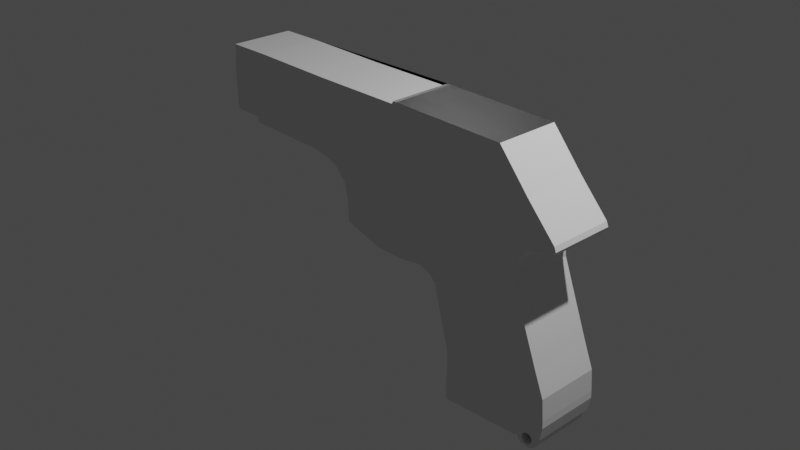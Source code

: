 # Source: Beretta.blend  (saved by Blender 3.1.7; exported with 4.5.12 LTS)
import bpy
from mathutils import Matrix  # noqa: F401  (used for matrix-valued properties, if any)

bpy.ops.wm.read_factory_settings(use_empty=True)
scene = bpy.context.scene
scene.name = 'Scene'

# ---- collections
col_collection = bpy.data.collections.new('Collection'); scene.collection.children.link(col_collection)
col_collection_2 = bpy.data.collections.new('Collection 2'); scene.collection.children.link(col_collection_2)

# ---- world
world_world = bpy.data.worlds.new('World'); scene.world = world_world
world_world.use_nodes = True; world_world.node_tree.nodes.clear()
_N = world_world.node_tree.nodes; _L = world_world.node_tree.links
n0 = _N.new('ShaderNodeOutputWorld'); n0.name = 'World Output'; n0.location = (300, 300)
n1 = _N.new('ShaderNodeBackground'); n1.name = 'Background'; n1.location = (10, 300)
n1.inputs[0].default_value = (0.05088, 0.05088, 0.05088, 1.0)
_L.new(n1.outputs[0], n0.inputs[0])
n0.is_active_output = True
world_world.color = (0.05088, 0.05088, 0.05088)
world_world.use_sun_shadow = False
world_world.sun_shadow_jitter_overblur = 0.0

# ---- cameras
cam_camera = bpy.data.cameras.new('Camera')
cam_camera.clip_end = 100.0
cam_camera.ortho_scale = 7.314

# ---- lights
light_light = bpy.data.lights.new('Light', 'POINT')
light_light.transmission_factor = 0.0
light_light.energy = 1000.0
light_light.shadow_soft_size = 0.1
light_light.shadow_maximum_resolution = 0.006
light_light.use_absolute_resolution = True

# ---- meshes
me_cube = bpy.data.meshes.new('Cube')
me_cube.from_pydata([(0.7702, -1.0, -0.7148), (0.8466, -1.0, 1.251), (0.7702, -0.2891, -0.7148), (0.8466, -0.2891, 1.251), (0.7026, -0.2891, 0.02679), (0.7026, -1.0, 0.02679), (-0.7744, -1.0, 0.5031), (-0.7744, -0.2891, 0.5031), (0.4141, -0.2891, 0.7942), (0.4141, -1.0, 0.7942), (0.8303, -0.2891, -0.4823), (0.8303, -1.0, -0.4823), (0.1772, -0.2891, 2.041), (0.1772, -1.0, 2.041), (0.0, -1.0, 0.5031), (0.0, -0.2891, 0.5031), (0.8126, -0.2891, -0.2524), (0.8126, -1.0, -0.2524), (-1.807, -1.0, 0.5969), (-1.807, -0.2891, 0.5969), (0.5222, -0.2891, 1.136), (0.5222, -1.0, 1.136), (0.08862, -1.0, 1.272), (0.08862, -0.2891, 1.272), (-1.142, -1.0, 2.063), (-0.3017, -1.0, 0.5031), (-1.142, -0.2891, 2.063), (-0.3017, -0.2891, 0.5031), (-0.6515, -0.2891, 1.072), (-0.6515, -1.0, 1.072), (-1.86, -1.0, 1.012), (-1.86, -0.2891, 1.012), (0.6316, -0.2891, 1.187), (0.6316, -1.0, 1.187), (0.1329, -1.0, 1.657), (0.1329, -0.2891, 1.657), (-0.8264, -0.2891, 1.356), (-0.8264, -1.0, 1.356), (-1.011, -0.2891, 0.4654), (0.4035, -0.2891, 0.9177), (0.4035, -1.0, 0.9177), (0.04431, -1.0, 0.8876), (0.04431, -0.2891, 0.8876), (-1.011, -1.0, 0.4654), (-0.4766, -1.0, 0.7875), (-0.4766, -0.2891, 0.7875), (-1.375, -1.0, 0.4652), (-1.375, -0.2891, 0.4652), (0.4497, -0.2891, 1.045), (0.4497, -1.0, 1.045), (0.06647, -1.0, 1.08), (0.06647, -0.2891, 1.08), (-0.5641, -1.0, 0.9297), (-0.5641, -0.2891, 0.9297), (-1.983, -1.0, 1.148), (-1.983, -0.2891, 1.148), (0.7417, -0.2891, 1.195), (0.7417, -1.0, 1.195), (0.1551, -1.0, 1.849), (0.1551, -0.2891, 1.849), (-0.9138, -0.2891, 1.498), (-0.9138, -1.0, 1.498), (-2.081, -1.0, 1.194), (-2.081, -0.2891, 1.194), (0.8144, -0.2891, 1.202), (0.8144, -1.0, 1.202), (0.1662, -1.0, 1.945), (0.1662, -0.2891, 1.945), (-0.9576, -0.2891, 1.57), (-0.9576, -1.0, 1.57), (0.5119, -0.2891, 1.646), (0.5051, -1.0, -0.7963), (0.207, -0.2891, 0.6486), (0.5051, -0.2891, -0.7963), (0.5119, -1.0, 1.646), (0.207, -1.0, 0.6486), (0.3054, -1.0, 1.204), (0.3054, -0.2891, 1.204), (0.3823, -1.0, 1.422), (0.3823, -0.2891, 1.422), (0.2239, -0.2891, 0.9026), (0.2239, -1.0, 0.9026), (0.2581, -0.2891, 1.063), (0.2581, -1.0, 1.063), (0.4471, -1.0, 1.534), (0.4471, -0.2891, 1.534), (0.4795, -1.0, 1.59), (0.4795, -0.2891, 1.59), (0.827, -0.2891, 1.302), (0.6647, -1.0, -0.8627), (0.3099, -0.2891, 0.721), (0.6647, -0.2891, -0.8627), (0.827, -1.0, 1.302), (0.3099, -1.0, 0.721), (0.8332, -0.2891, -0.5619), (0.8332, -1.0, -0.5619), (-0.3819, -1.0, -0.8513), (-0.3819, -0.2891, -0.8513), (0.7486, -1.0, -0.8235), (0.6112, -0.2891, 0.01492), (0.362, -0.2891, 0.7576), (0.7348, -0.2891, -0.4896), (0.7165, -0.2891, -0.2497), (0.7486, -0.2891, -0.8235), (0.6112, -1.0, 0.01492), (0.362, -1.0, 0.7576), (0.7348, -1.0, -0.4896), (0.7165, -1.0, -0.2497), (0.5996, -0.2891, -0.8497), (0.5996, -1.0, -0.8497), (0.5303, -0.2891, -0.7534), (0.5303, -1.0, -0.7534), (0.5576, -1.0, -0.818), (0.5576, -0.2891, -0.818), (-0.7744, -0.6445, 0.5031), (-0.4442, -1.0, -0.07431), (-0.4442, -0.2891, -0.07431), (-0.3819, -0.6445, -0.8513), (-0.4442, -0.6445, -0.07431), (-0.7744, -0.4668, 0.5031), (-0.3791, -1.0, -0.4189), (-0.3791, -0.2891, -0.4189), (-0.3819, -0.4668, -0.8513), (-0.7744, -0.8223, 0.5031), (-0.5667, -1.0, 0.3761), (-0.5667, -0.2891, 0.3761), (-0.3819, -0.8223, -0.8513), (-0.4442, -0.8223, -0.07431), (-0.4442, -0.4668, -0.07431), (-0.5667, -0.6445, 0.3761), (-0.3791, -0.6445, -0.4189), (-0.3791, -0.4668, -0.4189), (-0.5667, -0.4668, 0.3761), (-0.5667, -0.8223, 0.3761), (-0.3791, -0.8223, -0.4189), (-0.7744, -0.3779, 0.5031), (-0.3897, -1.0, -0.7166), (-0.3897, -0.2891, -0.7166), (-0.3819, -0.3779, -0.8513), (-0.7744, -0.7334, 0.5031), (-0.4904, -1.0, 0.1025), (-0.4904, -0.2891, 0.1025), (-0.3819, -0.7334, -0.8513), (-0.4442, -0.9111, -0.07431), (-0.4442, -0.5557, -0.07431), (-0.6298, -0.6445, 0.4478), (-0.3887, -0.6445, -0.2823), (-0.7744, -0.5557, 0.5031), (-0.3887, -1.0, -0.2823), (-0.3887, -0.2891, -0.2823), (-0.3819, -0.5557, -0.8513), (-0.7744, -0.9111, 0.5031), (-0.6298, -1.0, 0.4478), (-0.6298, -0.2891, 0.4478), (-0.3819, -0.9111, -0.8513), (-0.4442, -0.7334, -0.07431), (-0.4442, -0.3779, -0.07431), (-0.4904, -0.6445, 0.1025), (-0.3897, -0.6445, -0.7166), (-0.3791, -0.5557, -0.4189), (-0.3791, -0.3779, -0.4189), (-0.3887, -0.4668, -0.2823), (-0.3897, -0.4668, -0.7166), (-0.5667, -0.5557, 0.3761), (-0.5667, -0.3779, 0.3761), (-0.6298, -0.4668, 0.4478), (-0.4904, -0.4668, 0.1025), (-0.5667, -0.9111, 0.3761), (-0.5667, -0.7334, 0.3761), (-0.6298, -0.8223, 0.4478), (-0.4904, -0.8223, 0.1025), (-0.3791, -0.9111, -0.4189), (-0.3791, -0.7334, -0.4189), (-0.3887, -0.8223, -0.2823), (-0.3897, -0.8223, -0.7166), (-0.3897, -0.7334, -0.7166), (-0.3887, -0.7334, -0.2823), (-0.3887, -0.9111, -0.2823), (-0.4904, -0.7334, 0.1025), (-0.6298, -0.7334, 0.4478), (-0.6298, -0.9111, 0.4478), (-0.4904, -0.3779, 0.1025), (-0.6298, -0.3779, 0.4478), (-0.6298, -0.5557, 0.4478), (-0.3897, -0.3779, -0.7166), (-0.3887, -0.3779, -0.2823), (-0.3887, -0.5557, -0.2823), (-0.3897, -0.5557, -0.7166), (-0.4904, -0.5557, 0.1025), (-0.4904, -0.9111, 0.1025), (-0.3897, -0.9111, -0.7166), (0.8054, -0.2891, -0.7098), (0.7702, -0.6445, -0.7148), (0.8054, -1.0, -0.7098), (0.8332, -0.6445, -0.5619), (0.8054, -0.6445, -0.7098), (0.667, -0.2891, -0.8239), (0.6936, -0.2891, -0.8142), (0.6643, -0.2891, -0.8247), (0.7114, -0.2891, -0.7931), (0.7129, -0.2891, -0.7904), (0.719, -0.2891, -0.7601), (0.7196, -0.2891, -0.7628), (0.5969, -0.2891, -0.7707), (0.5973, -0.2891, -0.7722), (0.6054, -0.2891, -0.7949), (0.6042, -0.2891, -0.7935), (0.5999, -0.2891, -0.7433), (0.6294, -0.2891, -0.8193), (0.6317, -0.2891, -0.82), (0.7085, -0.2891, -0.7283), (0.707, -0.2891, -0.7269), (0.6002, -0.2891, -0.7413), (0.6182, -0.2891, -0.7169), (0.617, -0.2891, -0.7184), (0.648, -0.2891, -0.7026), (0.6859, -0.2891, -0.7092), (0.6837, -0.2891, -0.7086), (0.6502, -0.2891, -0.7017), (0.6569, -1.0, -0.8255), (0.694, -1.0, -0.8139), (0.6545, -1.0, -0.8251), (0.7198, -1.0, -0.771), (0.7193, -1.0, -0.7729), (0.6972, -1.0, -0.8117), (0.6959, -1.0, -0.8132), (0.5967, -1.0, -0.7688), (0.5969, -1.0, -0.7669), (0.6033, -1.0, -0.7918), (0.6028, -1.0, -0.7903), (0.621, -1.0, -0.8129), (0.6227, -1.0, -0.8146), (0.7107, -1.0, -0.7328), (0.71, -1.0, -0.7305), (0.6012, -1.0, -0.7388), (0.6196, -1.0, -0.7157), (0.6024, -1.0, -0.7372), (0.6218, -1.0, -0.7147), (0.6891, -1.0, -0.7113), (0.6876, -1.0, -0.7101), (0.6556, -1.0, -0.7019), (0.6532, -1.0, -0.7014), (-1.807, -0.6445, 0.5969), (-1.81, -1.0, 0.8132), (-1.86, -0.6445, 1.012), (-1.81, -0.2891, 0.8132), (-1.81, -0.6445, 0.8132), (-3.617, -1.0, 1.747), (-3.617, -0.2891, 1.747), (-2.271, -1.0, 1.238), (-2.271, -0.2891, 1.238), (-2.164, -1.0, 2.036), (-2.164, -0.2891, 2.036), (-1.16, -1.0, 2.033), (-1.16, -0.2891, 2.033), (-3.108, -1.0, 2.053), (-3.108, -0.2891, 2.053), (-3.616, -1.0, 1.58), (-3.616, -0.2891, 1.58), (-3.609, -1.0, 1.371), (-3.609, -0.2891, 1.371), (-3.621, -1.0, 1.644), (-3.621, -0.2891, 1.644), (-3.268, -1.0, 1.318), (-3.268, -0.2891, 1.318), (-3.257, -1.0, 1.26), (-3.257, -0.2891, 1.26), (-3.601, -1.0, 1.325), (-3.601, -0.2891, 1.325), (-3.598, -1.0, 2.051), (-3.598, -0.2891, 2.051)], [], [(262, 261, 247, 248), (88, 3, 64, 56, 32, 20, 77, 79, 85, 87, 70), (64, 3, 1, 65), (251, 252, 256, 255), (192, 0, 98, 103, 2), (264, 263, 267, 268), (16, 4, 5, 17), (102, 99, 4, 16), (4, 8, 9, 5), (99, 100, 8, 4), (194, 94, 10, 11, 95), (190, 154, 96, 136), (70, 12, 13, 74), (86, 74, 13, 66), (68, 26, 12, 67), (73, 71, 96, 154, 126, 142, 117, 150, 122, 138, 97), (101, 102, 16, 10), (10, 16, 17, 11), (53, 28, 23, 51), (83, 76, 22, 50), (52, 29, 18, 46), (48, 20, 21, 49), (48, 39, 8, 100, 90, 72, 80, 82, 77, 20), (46, 18, 242, 19, 47), (50, 22, 29, 52), (47, 19, 28, 53), (247, 261, 257, 259, 267, 263, 265, 249, 62, 69, 24, 253, 251, 255, 269, 270, 256, 252, 254, 26, 68, 63, 250, 266, 264, 268, 260, 258, 262, 248), (66, 13, 24, 69), (22, 34, 37, 29), (19, 245, 31, 36, 28), (28, 36, 35, 23), (76, 78, 34, 22), (29, 37, 30, 243, 18), (20, 32, 33, 21), (246, 244, 31, 245), (7, 38, 45, 27), (14, 41, 44, 25), (6, 43, 38, 7, 135, 119, 147, 114, 139, 123, 151), (8, 39, 40, 9), (25, 44, 43, 6), (75, 81, 41, 14), (27, 45, 42, 15), (38, 47, 53, 45), (41, 50, 52, 44), (43, 46, 47, 38), (39, 48, 49, 40), (44, 52, 46, 43), (81, 83, 50, 41), (45, 53, 51, 42), (34, 58, 61, 37), (31, 55, 60, 36), (36, 60, 59, 35), (78, 84, 58, 34), (37, 61, 54, 30), (32, 56, 57, 33), (30, 54, 55, 31, 244), (58, 66, 69, 61), (55, 63, 68, 60), (60, 68, 67, 59), (84, 86, 66, 58), (61, 69, 62, 54), (56, 64, 65, 57), (62, 249, 250, 63), (59, 67, 87, 85), (35, 59, 85, 79), (42, 51, 82, 80), (15, 42, 80, 72), (23, 35, 79, 77), (51, 23, 77, 82), (9, 40, 49, 21, 33, 57, 65, 1, 92, 74, 86, 84, 78, 76, 83, 81, 75, 93, 105), (88, 70, 74, 92), (67, 12, 70, 87), (3, 88, 92, 1), (108, 91, 89, 109), (195, 194, 95, 193), (198, 91, 108, 208, 209), (205, 208, 108, 113, 110, 73, 97, 137, 121, 149, 116, 141, 125, 153, 7, 27, 15, 72, 90, 100, 99, 102, 101, 10, 94, 191, 2, 103, 91, 198, 196, 197, 199, 200, 202, 201, 210, 211, 216, 217, 218, 215, 213, 214, 212, 207, 203, 204, 206), (219, 89, 98, 0, 193, 95, 11, 106, 107, 104, 105, 93, 75, 14, 25, 6, 152, 124, 140, 115, 148, 120, 136, 96, 71, 111, 112, 109, 231, 230, 228, 229, 226, 227, 234, 236, 235, 237, 241, 240, 239, 238, 233, 232, 222, 223, 224, 225, 220), (231, 109, 89, 219, 221), (11, 17, 107, 106), (17, 5, 104, 107), (5, 9, 105, 104), (91, 103, 98, 89), (113, 108, 109, 112), (73, 110, 111, 71), (110, 113, 112, 111), (189, 143, 115, 140), (188, 144, 118, 157), (187, 150, 117, 158), (186, 159, 130, 146), (185, 160, 131, 161), (184, 138, 122, 162), (183, 163, 129, 145), (182, 164, 132, 165), (181, 156, 128, 166), (180, 167, 124, 152), (179, 168, 133, 169), (178, 155, 127, 170), (177, 171, 120, 148), (176, 172, 134, 173), (175, 142, 126, 174), (172, 175, 174, 134), (130, 158, 175, 172), (158, 117, 142, 175), (155, 176, 173, 127), (118, 146, 176, 155), (146, 130, 172, 176), (143, 177, 148, 115), (127, 173, 177, 143), (173, 134, 171, 177), (168, 178, 170, 133), (129, 157, 178, 168), (157, 118, 155, 178), (139, 179, 169, 123), (114, 145, 179, 139), (145, 129, 168, 179), (151, 180, 152, 6), (123, 169, 180, 151), (169, 133, 167, 180), (164, 181, 166, 132), (125, 141, 181, 164), (141, 116, 156, 181), (135, 182, 165, 119), (7, 153, 182, 135), (153, 125, 164, 182), (147, 183, 145, 114), (119, 165, 183, 147), (165, 132, 163, 183), (160, 184, 162, 131), (121, 137, 184, 160), (137, 97, 138, 184), (156, 185, 161, 128), (116, 149, 185, 156), (149, 121, 160, 185), (144, 186, 146, 118), (128, 161, 186, 144), (161, 131, 159, 186), (159, 187, 158, 130), (131, 162, 187, 159), (162, 122, 150, 187), (163, 188, 157, 129), (132, 166, 188, 163), (166, 128, 144, 188), (167, 189, 140, 124), (133, 170, 189, 167), (170, 127, 143, 189), (171, 190, 136, 120), (134, 174, 190, 171), (174, 126, 154, 190), (192, 195, 193, 0), (2, 191, 195, 192), (191, 94, 194, 195), (222, 202, 200, 223), (197, 225, 224, 199), (219, 198, 209, 221), (216, 211, 210, 233, 238, 239), (233, 210, 201, 202, 222, 232), (197, 196, 198, 219, 220, 225), (223, 200, 199, 224), (230, 231, 208, 205, 206, 228), (209, 208, 231, 221), (229, 228, 206, 204, 203, 226), (227, 226, 203, 207, 212, 234), (236, 234, 212, 214, 213, 235), (213, 215, 218, 241, 237, 235), (218, 217, 216, 239, 240, 241), (242, 246, 245, 19), (18, 243, 246, 242), (243, 30, 244, 246), (249, 265, 266, 250), (264, 266, 265, 263), (260, 259, 257, 258), (270, 269, 255, 256), (24, 26, 254, 253), (257, 261, 262, 258), (260, 268, 267, 259), (63, 55, 54, 62), (270, 269, 247, 248), (253, 254, 252, 251)])
_uv = me_cube.uv_layers.new(name='UVMap')
_uv.uv.foreach_set('vector', [0.6228, 0.25, 0.6228, 1.0, 0.623, 1.0, 0.623, 0.25, 0.625, 0.4685, 0.625, 0.5, 0.6211, 0.5, 0.6172, 0.5, 0.6094, 0.5, 0.5938, 0.5, 0.5938, 0.4375, 0.6094, 0.4375, 0.6172, 0.4375, 0.6211, 0.4375, 0.625, 0.4375, 0.6211, 0.5, 0.625, 0.5, 0.625, 0.75, 0.6211, 0.75, 0.625, 0.9688, 0.625, 0.2812, 0.625, 0.2656, 0.0, 0.0, 0.375, 0.625, 0.375, 0.75, 0.3593, 0.75, 0.3593, 0.5, 0.375, 0.5, 0.6222, 0.25, 0.6222, 1.0, 0.6223, 1.0, 0.6223, 0.25, 0.4688, 0.5, 0.5, 0.5, 0.5, 0.75, 0.4688, 0.75, 0.4688, 0.4843, 0.5, 0.4843, 0.5, 0.5, 0.4688, 0.5, 0.5, 0.5, 0.5625, 0.5, 0.5625, 0.75, 0.5, 0.75, 0.5, 0.4843, 0.5625, 0.4843, 0.5625, 0.5, 0.5, 0.5, 0.4062, 0.625, 0.4062, 0.5, 0.4375, 0.5, 0.4375, 0.75, 0.4062, 0.75, 0.4258, 0.7148, 0.4062, 0.8125, 0.4062, 0.875, 0.4258, 0.7656, 0.6875, 0.5, 0.75, 0.5, 0.75, 0.75, 0.6875, 0.75, 0.6211, 0.8125, 0.625, 0.8125, 0.625, 0.875, 0.6211, 0.875, 0.6211, 0.3125, 0.625, 0.3125, 0.625, 0.375, 0.6211, 0.375, 0.3125, 0.5, 0.3125, 0.75, 0.4062, 0.875, 0.4062, 0.8125, 0.4062, 0.75, 0.4062, 0.6875, 0.4062, 0.625, 0.4062, 0.5625, 0.4062, 0.5, 0.4062, 0.4375, 0.4062, 0.375, 0.4375, 0.4843, 0.4688, 0.4843, 0.4688, 0.5, 0.4375, 0.5, 0.4375, 0.5, 0.4688, 0.5, 0.4688, 0.75, 0.4375, 0.75, 0.5859, 0.3125, 0.5938, 0.3125, 0.5938, 0.375, 0.5859, 0.375, 0.5859, 0.8125, 0.5938, 0.8125, 0.5938, 0.875, 0.5859, 0.875, 0.5859, 0.9375, 0.5938, 0.9375, 0.5938, 1.0, 0.5859, 1.0, 0.5859, 0.5, 0.5938, 0.5, 0.5938, 0.75, 0.5859, 0.75, 0.5859, 0.5, 0.5781, 0.5, 0.5625, 0.5, 0.5625, 0.4843, 0.5625, 0.4685, 0.5625, 0.4375, 0.5781, 0.4375, 0.5859, 0.4375, 0.5938, 0.4375, 0.5938, 0.5, 0.5859, 0.0, 0.5938, 0.0, 0.5938, 0.125, 0.5938, 0.25, 0.5859, 0.25, 0.5859, 0.875, 0.5938, 0.875, 0.5938, 0.9375, 0.5859, 0.9375, 0.5859, 0.25, 0.5938, 0.25, 0.5938, 0.3125, 0.5859, 0.3125, 0.623, 1.0, 0.6228, 1.0, 0.6226, 1.0, 0.6223, 1.0, 0.6223, 1.0, 0.6222, 1.0, 0.6221, 1.0, 0.6221, 1.0, 0.6211, 1.0, 0.6211, 0.9375, 0.625, 0.9375, 0.625, 0.9531, 0.625, 0.9688, 0.625, 0.9844, 0.625, 0.9922, 0.625, 0.2578, 0.625, 0.2656, 0.625, 0.2812, 0.625, 0.2969, 0.625, 0.3125, 0.6211, 0.3125, 0.6211, 0.25, 0.6221, 0.25, 0.6221, 0.25, 0.6222, 0.25, 0.6223, 0.25, 0.6223, 0.25, 0.6226, 0.25, 0.6228, 0.25, 0.623, 0.25, 0.6211, 0.875, 0.625, 0.875, 0.625, 0.9375, 0.6211, 0.9375, 0.5938, 0.875, 0.6094, 0.875, 0.6094, 0.9375, 0.5938, 0.9375, 0.5938, 0.25, 0.6016, 0.25, 0.6094, 0.25, 0.6094, 0.3125, 0.5938, 0.3125, 0.5938, 0.3125, 0.6094, 0.3125, 0.6094, 0.375, 0.5938, 0.375, 0.5938, 0.8125, 0.6094, 0.8125, 0.6094, 0.875, 0.5938, 0.875, 0.5938, 0.9375, 0.6094, 0.9375, 0.6094, 1.0, 0.6016, 1.0, 0.5938, 1.0, 0.5938, 0.5, 0.6094, 0.5, 0.6094, 0.75, 0.5938, 0.75, 0.6016, 0.125, 0.6094, 0.125, 0.6094, 0.25, 0.6016, 0.25, 0.5625, 0.25, 0.5781, 0.25, 0.5781, 0.3125, 0.5625, 0.3125, 0.5625, 0.875, 0.5781, 0.875, 0.5781, 0.9375, 0.5625, 0.9375, 0.5625, 0.0, 0.5781, 0.0, 0.5781, 0.25, 0.5625, 0.25, 0.5625, 0.2188, 0.5625, 0.1875, 0.5625, 0.1562, 0.5625, 0.125, 0.5625, 0.09375, 0.5625, 0.0625, 0.5625, 0.03125, 0.5625, 0.5, 0.5781, 0.5, 0.5781, 0.75, 0.5625, 0.75, 0.5625, 0.9375, 0.5781, 0.9375, 0.5781, 1.0, 0.5625, 1.0, 0.5625, 0.8125, 0.5781, 0.8125, 0.5781, 0.875, 0.5625, 0.875, 0.5625, 0.3125, 0.5781, 0.3125, 0.5781, 0.375, 0.5625, 0.375, 0.5781, 0.25, 0.5859, 0.25, 0.5859, 0.3125, 0.5781, 0.3125, 0.5781, 0.875, 0.5859, 0.875, 0.5859, 0.9375, 0.5781, 0.9375, 0.5781, 0.0, 0.5859, 0.0, 0.5859, 0.25, 0.5781, 0.25, 0.5781, 0.5, 0.5859, 0.5, 0.5859, 0.75, 0.5781, 0.75, 0.5781, 0.9375, 0.5859, 0.9375, 0.5859, 1.0, 0.5781, 1.0, 0.5781, 0.8125, 0.5859, 0.8125, 0.5859, 0.875, 0.5781, 0.875, 0.5781, 0.3125, 0.5859, 0.3125, 0.5859, 0.375, 0.5781, 0.375, 0.6094, 0.875, 0.6172, 0.875, 0.6172, 0.9375, 0.6094, 0.9375, 0.6094, 0.25, 0.6172, 0.25, 0.6172, 0.3125, 0.6094, 0.3125, 0.6094, 0.3125, 0.6172, 0.3125, 0.6172, 0.375, 0.6094, 0.375, 0.6094, 0.8125, 0.6172, 0.8125, 0.6172, 0.875, 0.6094, 0.875, 0.6094, 0.9375, 0.6172, 0.9375, 0.6172, 1.0, 0.6094, 1.0, 0.6094, 0.5, 0.6172, 0.5, 0.6172, 0.75, 0.6094, 0.75, 0.6094, 0.0, 0.6172, 0.0, 0.6172, 0.25, 0.6094, 0.25, 0.6094, 0.125, 0.6172, 0.875, 0.6211, 0.875, 0.6211, 0.9375, 0.6172, 0.9375, 0.6172, 0.25, 0.6211, 0.25, 0.6211, 0.3125, 0.6172, 0.3125, 0.6172, 0.3125, 0.6211, 0.3125, 0.6211, 0.375, 0.6172, 0.375, 0.6172, 0.8125, 0.6211, 0.8125, 0.6211, 0.875, 0.6172, 0.875, 0.6172, 0.9375, 0.6211, 0.9375, 0.6211, 1.0, 0.6172, 1.0, 0.6172, 0.5, 0.6211, 0.5, 0.6211, 0.75, 0.6172, 0.75, 0.6211, 1.0, 0.6221, 1.0, 0.6221, 0.25, 0.6211, 0.25, 0.6172, 0.375, 0.6211, 0.375, 0.6211, 0.4375, 0.6172, 0.4375, 0.6094, 0.375, 0.6172, 0.375, 0.6172, 0.4375, 0.6094, 0.4375, 0.5781, 0.375, 0.5859, 0.375, 0.5859, 0.4375, 0.5781, 0.4375, 0.5625, 0.375, 0.5781, 0.375, 0.5781, 0.4375, 0.5625, 0.4375, 0.5938, 0.375, 0.6094, 0.375, 0.6094, 0.4375, 0.5938, 0.4375, 0.5859, 0.375, 0.5938, 0.375, 0.5938, 0.4375, 0.5859, 0.4375, 0.5625, 0.75, 0.5781, 0.75, 0.5859, 0.75, 0.5938, 0.75, 0.6094, 0.75, 0.6172, 0.75, 0.6211, 0.75, 0.625, 0.75, 0.625, 0.7815, 0.625, 0.8125, 0.6211, 0.8125, 0.6172, 0.8125, 0.6094, 0.8125, 0.5938, 0.8125, 0.5859, 0.8125, 0.5781, 0.8125, 0.5625, 0.8125, 0.5625, 0.7815, 0.5625, 0.7657, 0.6565, 0.5, 0.6875, 0.5, 0.6875, 0.75, 0.6565, 0.75, 0.6211, 0.375, 0.625, 0.375, 0.625, 0.4375, 0.6211, 0.4375, 0.625, 0.5, 0.6565, 0.5, 0.6565, 0.75, 0.625, 0.75, 0.328, 0.5, 0.3435, 0.5, 0.3435, 0.75, 0.328, 0.75, 0.3906, 0.625, 0.4062, 0.625, 0.4062, 0.75, 0.3906, 0.75, 0.3782, 0.4691, 0.375, 0.4685, 0.375, 0.453, 0.3787, 0.4619, 0.3787, 0.4624, 0.3804, 0.4586, 0.3787, 0.4619, 0.375, 0.453, 0.375, 0.4491, 0.375, 0.4453, 0.375, 0.4375, 0.4062, 0.375, 0.4258, 0.3594, 0.4453, 0.3438, 0.4648, 0.3281, 0.4844, 0.3125, 0.5039, 0.2969, 0.5234, 0.2812, 0.543, 0.2656, 0.5625, 0.25, 0.5625, 0.3125, 0.5625, 0.375, 0.5625, 0.4375, 0.5625, 0.4685, 0.5625, 0.4843, 0.5, 0.4843, 0.4688, 0.4843, 0.4375, 0.4843, 0.4375, 0.5, 0.4062, 0.5, 0.3906, 0.5, 0.375, 0.5, 0.375, 0.4843, 0.375, 0.4685, 0.3782, 0.4691, 0.3782, 0.4697, 0.3781, 0.4752, 0.3788, 0.4797, 0.3788, 0.4802, 0.3802, 0.4834, 0.3804, 0.4834, 0.385, 0.4825, 0.3854, 0.4823, 0.3895, 0.4783, 0.3897, 0.4778, 0.392, 0.4716, 0.3919, 0.4711, 0.3902, 0.4651, 0.39, 0.4648, 0.3865, 0.4606, 0.3863, 0.4605, 0.3826, 0.4584, 0.3825, 0.4584, 0.3805, 0.4585, 0.3782, 0.7796, 0.375, 0.7815, 0.375, 0.7657, 0.375, 0.75, 0.3906, 0.75, 0.4062, 0.75, 0.4375, 0.75, 0.4375, 0.7657, 0.4688, 0.7657, 0.5, 0.7657, 0.5625, 0.7657, 0.5625, 0.7815, 0.5625, 0.8125, 0.5625, 0.875, 0.5625, 0.9375, 0.5625, 0.0, 0.543, 0.1094, 0.5234, 0.2188, 0.5039, 0.3281, 0.4844, 0.4375, 0.4648, 0.5469, 0.4453, 0.6562, 0.4258, 0.7656, 0.4062, 0.875, 0.375, 0.8125, 0.375, 0.8047, 0.375, 0.8009, 0.375, 0.797, 0.379, 0.7858, 0.3791, 0.7859, 0.3806, 0.787, 0.3808, 0.7869, 0.3829, 0.7855, 0.3831, 0.7852, 0.3869, 0.7806, 0.3872, 0.7802, 0.3904, 0.7747, 0.3905, 0.7742, 0.392, 0.7681, 0.3918, 0.7678, 0.3893, 0.7637, 0.389, 0.7635, 0.3846, 0.7616, 0.3842, 0.7617, 0.3796, 0.7636, 0.3795, 0.7639, 0.3782, 0.7713, 0.3781, 0.7716, 0.3781, 0.772, 0.379, 0.7858, 0.375, 0.797, 0.375, 0.7815, 0.3782, 0.7796, 0.3783, 0.7801, 0.4375, 0.75, 0.4688, 0.75, 0.4688, 0.7657, 0.4375, 0.7657, 0.4688, 0.75, 0.5, 0.75, 0.5, 0.7657, 0.4688, 0.7657, 0.5, 0.75, 0.5625, 0.75, 0.5625, 0.7657, 0.5, 0.7657, 0.3435, 0.5, 0.3593, 0.5, 0.3593, 0.75, 0.3435, 0.75, 0.3241, 0.5, 0.328, 0.5, 0.328, 0.75, 0.3241, 0.75, 0.3125, 0.5, 0.3203, 0.5, 0.3203, 0.75, 0.3125, 0.75, 0.3203, 0.5, 0.3241, 0.5, 0.3241, 0.75, 0.3203, 0.75, 0.5039, 0.3242, 0.4844, 0.4219, 0.4844, 0.4375, 0.5039, 0.3281, 0.5039, 0.3086, 0.4844, 0.3594, 0.4844, 0.375, 0.5039, 0.3125, 0.4258, 0.5117, 0.4062, 0.5625, 0.4062, 0.625, 0.4258, 0.5625, 0.4648, 0.4102, 0.4453, 0.4609, 0.4453, 0.5, 0.4648, 0.4375, 0.4648, 0.3555, 0.4453, 0.3828, 0.4453, 0.4219, 0.4648, 0.3828, 0.4258, 0.4102, 0.4062, 0.4375, 0.4062, 0.5, 0.4258, 0.4609, 0.543, 0.207, 0.5234, 0.2578, 0.5234, 0.25, 0.543, 0.1875, 0.543, 0.2461, 0.5234, 0.2734, 0.5234, 0.2656, 0.543, 0.2266, 0.5039, 0.3008, 0.4844, 0.3281, 0.4844, 0.3438, 0.5039, 0.3047, 0.543, 0.1289, 0.5234, 0.2266, 0.5234, 0.2188, 0.543, 0.1094, 0.543, 0.168, 0.5234, 0.2422, 0.5234, 0.2344, 0.543, 0.1484, 0.5039, 0.3164, 0.4844, 0.3906, 0.4844, 0.4062, 0.5039, 0.3203, 0.4648, 0.5195, 0.4453, 0.6172, 0.4453, 0.6562, 0.4648, 0.5469, 0.4648, 0.4648, 0.4453, 0.5391, 0.4453, 0.5781, 0.4648, 0.4922, 0.4258, 0.6133, 0.4062, 0.6875, 0.4062, 0.75, 0.4258, 0.6641, 0.4453, 0.5391, 0.4258, 0.6133, 0.4258, 0.6641, 0.4453, 0.5781, 0.4453, 0.5, 0.4258, 0.5625, 0.4258, 0.6133, 0.4453, 0.5391, 0.4258, 0.5625, 0.4062, 0.625, 0.4062, 0.6875, 0.4258, 0.6133, 0.4844, 0.3906, 0.4648, 0.4648, 0.4648, 0.4922, 0.4844, 0.4062, 0.4844, 0.375, 0.4648, 0.4375, 0.4648, 0.4648, 0.4844, 0.3906, 0.4648, 0.4375, 0.4453, 0.5, 0.4453, 0.5391, 0.4648, 0.4648, 0.4844, 0.4219, 0.4648, 0.5195, 0.4648, 0.5469, 0.4844, 0.4375, 0.4844, 0.4062, 0.4648, 0.4922, 0.4648, 0.5195, 0.4844, 0.4219, 0.4648, 0.4922, 0.4453, 0.5781, 0.4453, 0.6172, 0.4648, 0.5195, 0.5234, 0.2422, 0.5039, 0.3164, 0.5039, 0.3203, 0.5234, 0.2344, 0.5234, 0.25, 0.5039, 0.3125, 0.5039, 0.3164, 0.5234, 0.2422, 0.5039, 0.3125, 0.4844, 0.375, 0.4844, 0.3906, 0.5039, 0.3164, 0.5625, 0.09375, 0.543, 0.168, 0.543, 0.1484, 0.5625, 0.0625, 0.5625, 0.125, 0.543, 0.1875, 0.543, 0.168, 0.5625, 0.09375, 0.543, 0.1875, 0.5234, 0.25, 0.5234, 0.2422, 0.543, 0.168, 0.5625, 0.03125, 0.543, 0.1289, 0.543, 0.1094, 0.5625, 0.0, 0.5625, 0.0625, 0.543, 0.1484, 0.543, 0.1289, 0.5625, 0.03125, 0.543, 0.1484, 0.5234, 0.2344, 0.5234, 0.2266, 0.543, 0.1289, 0.5234, 0.2734, 0.5039, 0.3008, 0.5039, 0.3047, 0.5234, 0.2656, 0.5234, 0.2812, 0.5039, 0.2969, 0.5039, 0.3008, 0.5234, 0.2734, 0.5039, 0.2969, 0.4844, 0.3125, 0.4844, 0.3281, 0.5039, 0.3008, 0.5625, 0.2188, 0.543, 0.2461, 0.543, 0.2266, 0.5625, 0.1875, 0.5625, 0.25, 0.543, 0.2656, 0.543, 0.2461, 0.5625, 0.2188, 0.543, 0.2656, 0.5234, 0.2812, 0.5234, 0.2734, 0.543, 0.2461, 0.5625, 0.1562, 0.543, 0.207, 0.543, 0.1875, 0.5625, 0.125, 0.5625, 0.1875, 0.543, 0.2266, 0.543, 0.207, 0.5625, 0.1562, 0.543, 0.2266, 0.5234, 0.2656, 0.5234, 0.2578, 0.543, 0.207, 0.4453, 0.3828, 0.4258, 0.4102, 0.4258, 0.4609, 0.4453, 0.4219, 0.4453, 0.3438, 0.4258, 0.3594, 0.4258, 0.4102, 0.4453, 0.3828, 0.4258, 0.3594, 0.4062, 0.375, 0.4062, 0.4375, 0.4258, 0.4102, 0.4844, 0.3281, 0.4648, 0.3555, 0.4648, 0.3828, 0.4844, 0.3438, 0.4844, 0.3125, 0.4648, 0.3281, 0.4648, 0.3555, 0.4844, 0.3281, 0.4648, 0.3281, 0.4453, 0.3438, 0.4453, 0.3828, 0.4648, 0.3555, 0.4844, 0.3594, 0.4648, 0.4102, 0.4648, 0.4375, 0.4844, 0.375, 0.4844, 0.3438, 0.4648, 0.3828, 0.4648, 0.4102, 0.4844, 0.3594, 0.4648, 0.3828, 0.4453, 0.4219, 0.4453, 0.4609, 0.4648, 0.4102, 0.4453, 0.4609, 0.4258, 0.5117, 0.4258, 0.5625, 0.4453, 0.5, 0.4453, 0.4219, 0.4258, 0.4609, 0.4258, 0.5117, 0.4453, 0.4609, 0.4258, 0.4609, 0.4062, 0.5, 0.4062, 0.5625, 0.4258, 0.5117, 0.5234, 0.2578, 0.5039, 0.3086, 0.5039, 0.3125, 0.5234, 0.25, 0.5234, 0.2656, 0.5039, 0.3047, 0.5039, 0.3086, 0.5234, 0.2578, 0.5039, 0.3047, 0.4844, 0.3438, 0.4844, 0.3594, 0.5039, 0.3086, 0.5234, 0.2266, 0.5039, 0.3242, 0.5039, 0.3281, 0.5234, 0.2188, 0.5234, 0.2344, 0.5039, 0.3203, 0.5039, 0.3242, 0.5234, 0.2266, 0.5039, 0.3203, 0.4844, 0.4062, 0.4844, 0.4219, 0.5039, 0.3242, 0.4453, 0.6172, 0.4258, 0.7148, 0.4258, 0.7656, 0.4453, 0.6562, 0.4453, 0.5781, 0.4258, 0.6641, 0.4258, 0.7148, 0.4453, 0.6172, 0.4258, 0.6641, 0.4062, 0.75, 0.4062, 0.8125, 0.4258, 0.7148, 0.375, 0.625, 0.3906, 0.625, 0.3906, 0.75, 0.375, 0.75, 0.375, 0.5, 0.3906, 0.5, 0.3906, 0.625, 0.375, 0.625, 0.3906, 0.5, 0.4062, 0.5, 0.4062, 0.625, 0.3906, 0.625, 0.7314, 0.9667, 0.7523, 0.5328, 0.6783, 0.5328, 0.7262, 0.9667, 0.5983, 0.5328, 0.6044, 0.9667, 0.6095, 0.9667, 0.6701, 0.5328, 0.4974, 0.9667, 0.517, 0.5328, 0.431, 0.5328, 0.4913, 0.9667, 0.9243, 0.5328, 0.8526, 0.5329, 0.8471, 0.5328, 0.8402, 0.9667, 0.9145, 0.9668, 0.9194, 0.9667, 0.8402, 0.9667, 0.8471, 0.5328, 0.7597, 0.5329, 0.7523, 0.5328, 0.7314, 0.9667, 0.8341, 0.9668, 0.5983, 0.5328, 0.5233, 0.5322, 0.517, 0.5328, 0.4974, 0.9667, 0.5984, 0.9662, 0.6044, 0.9667, 0.7262, 0.9667, 0.6783, 0.5328, 0.6701, 0.5328, 0.6095, 0.9667, 0.3978, 0.9666, 0.4038, 0.9667, 0.4248, 0.5328, 0.336, 0.5327, 0.3306, 0.5328, 0.3257, 0.9667, 0.431, 0.5328, 0.4248, 0.5328, 0.4038, 0.9667, 0.4913, 0.9667, 0.3216, 0.9667, 0.3257, 0.9667, 0.3306, 0.5328, 0.2722, 0.5328, 0.2681, 0.5328, 0.2632, 0.9667, 0.258, 0.9667, 0.2632, 0.9667, 0.2681, 0.5328, 0.1961, 0.5328, 0.1909, 0.5328, 0.1839, 0.9667, 0.1785, 0.9668, 0.1839, 0.9667, 0.1909, 0.5328, 0.1167, 0.5329, 0.1118, 0.5328, 0.1069, 0.9667, 0.1118, 0.5328, 0.03114, 0.5332, 0.02587, 0.5328, 0.02117, 0.9667, 0.1008, 0.9671, 0.1069, 0.9667, 0.9868, 0.5328, 0.929, 0.5339, 0.9243, 0.5328, 0.9194, 0.9667, 0.9783, 0.9677, 0.9819, 0.9667, 0.5938, 0.125, 0.6016, 0.125, 0.6016, 0.25, 0.5938, 0.25, 0.5938, 0.0, 0.6016, 0.0, 0.6016, 0.125, 0.5938, 0.125, 0.6016, 0.0, 0.6094, 0.0, 0.6094, 0.125, 0.6016, 0.125, 0.6221, 1.0, 0.6221, 1.0, 0.6221, 0.25, 0.6221, 0.25, 0.6222, 0.25, 0.6221, 0.25, 0.6221, 1.0, 0.6222, 1.0, 0.6223, 0.25, 0.6223, 1.0, 0.6226, 1.0, 0.6226, 0.25, 0.0, 0.0, 0.0, 0.0, 0.0, 0.0, 0.0, 0.0, 0.625, 0.9375, 0.625, 0.3125, 0.625, 0.2969, 0.625, 0.9531, 0.6226, 1.0, 0.6228, 1.0, 0.6228, 0.25, 0.6226, 0.25, 0.6223, 0.25, 0.6223, 0.25, 0.6223, 1.0, 0.6223, 1.0, 0.6211, 0.25, 0.6172, 0.25, 0.6172, 1.0, 0.6211, 1.0, 0.0, 0.0, 0.0, 0.0, 0.623, 1.0, 0.623, 0.25, 0.625, 0.9531, 0.625, 0.2969, 0.625, 0.2812, 0.625, 0.9688])
me_cube.use_remesh_fix_poles = True
me_cube.use_remesh_preserve_attributes = False
me_cube.use_mirror_x = True
me_cube.update()

# ---- objects
ob_light = bpy.data.objects.new('Light', light_light)
ob_camera = bpy.data.objects.new('Camera', cam_camera)
ob_cube = bpy.data.objects.new('Cube', me_cube)
ob_front = bpy.data.objects.new('front', None)
ob_side = bpy.data.objects.new('side', None)
ob_back = bpy.data.objects.new('back', None)

# ---- transforms, parenting, visibility, modifiers, constraints
ob_light.location = (4.076, 1.005, 5.904)
ob_light.rotation_euler = (0.6503, 0.05522, 1.866)
ob_light.lock_rotations_4d = False
ob_light.empty_display_type = 'ARROWS'
ob_light.color = (0.0, 0.0, 0.0, 0.0)
ob_light.lineart.crease_threshold = 0.0
ob_camera.location = (7.359, -6.926, 4.958)
ob_camera.rotation_euler = (1.109, 0.0, 0.8149)
ob_camera.lock_rotations_4d = False
ob_camera.empty_display_type = 'ARROWS'
ob_camera.color = (0.0, 0.0, 0.0, 0.0)
ob_camera.display_type = 'WIRE'
ob_camera.lineart.crease_threshold = 0.0
ob_cube.location = (1.444, 0.6395, -0.6315)
ob_cube.use_mesh_mirror_x = True
ob_front.location = (-0.5185, 0.5496, 0.2465)
ob_front.rotation_euler = (1.571, -0.0, -1.571)
ob_front.scale = (0.6263, 0.6263, 0.6263)
ob_front.empty_display_type = 'IMAGE'
ob_front.empty_display_size = 5.0
ob_front.empty_image_offset = (-0.3039, -0.568)
ob_front.use_empty_image_alpha = True
ob_side.location = (0.0, 0.0, 0.0)
ob_side.rotation_euler = (1.571, 0.0, 0.0)
ob_side.empty_display_type = 'IMAGE'
ob_side.empty_display_size = 5.0
ob_side.use_empty_image_alpha = True
ob_side.color = (1.0, 1.0, 1.0, 0.622)
ob_back.location = (0.6992, 0.2741, 0.3016)
ob_back.rotation_euler = (1.571, -0.0, -1.571)
ob_back.scale = (0.7967, 0.7967, 0.7967)
ob_back.empty_display_type = 'IMAGE'
ob_back.empty_display_size = 4.727
ob_back.empty_image_offset = (-0.2637, -0.572)
ob_back.use_empty_image_alpha = True

# ---- collection membership
col_collection.objects.link(ob_light)
col_collection.objects.link(ob_camera)
col_collection.objects.link(ob_cube)
col_collection_2.objects.link(ob_front)
col_collection_2.objects.link(ob_side)
col_collection_2.objects.link(ob_back)

# ---- scene / render settings (as saved in the file)
scene.camera = ob_camera
scene.frame_start = 1; scene.frame_end = 250; scene.frame_set(0)
scene.render.engine = 'BLENDER_EEVEE_NEXT'
scene.cycles.sampling_pattern = 'TABULATED_SOBOL'
scene.cycles.use_light_tree = False
scene.view_settings.view_transform = 'Filmic'
bpy.context.view_layer.update()
